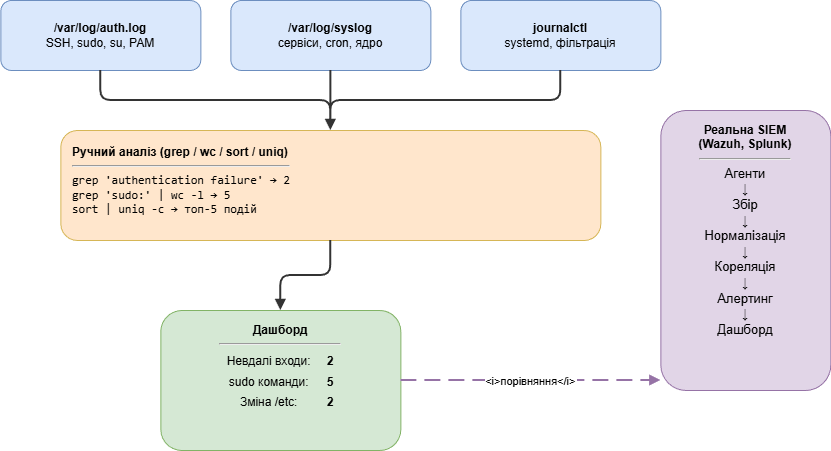

The diagram above was exported from draw.io. Its source (the exported page's mxGraphModel, read from the mxfile embedded in the PNG):
<mxGraphModel dx="1213" dy="704" grid="1" gridSize="10" guides="1" tooltips="1" connect="1" arrows="1" fold="1" page="1" pageScale="1" pageWidth="850" pageHeight="1100" math="0" shadow="0">
  <root>
    <mxCell id="0" />
    <mxCell id="1" parent="0" />
    <mxCell id="Xrks13h7iV6upubhZcmj-1" parent="1" style="rounded=1;whiteSpace=wrap;html=1;fillColor=#dae8fc;strokeColor=#6c8ebf;fontSize=12;verticalAlign=middle;spacingTop=4;spacingBottom=4;" value="&lt;b&gt;/var/log/auth.log&lt;/b&gt;&lt;br&gt;SSH, sudo, su, PAM" vertex="1">
      <mxGeometry height="70" width="200" x="258.33331298828125" y="443" as="geometry" />
    </mxCell>
    <mxCell id="Xrks13h7iV6upubhZcmj-2" parent="1" style="rounded=1;whiteSpace=wrap;html=1;fillColor=#dae8fc;strokeColor=#6c8ebf;fontSize=12;verticalAlign=middle;spacingTop=4;spacingBottom=4;" value="&lt;b&gt;/var/log/syslog&lt;/b&gt;&lt;br&gt;сервіси, cron, ядро" vertex="1">
      <mxGeometry height="70" width="200" x="488.33331298828125" y="443" as="geometry" />
    </mxCell>
    <mxCell id="Xrks13h7iV6upubhZcmj-3" parent="1" style="rounded=1;whiteSpace=wrap;html=1;fillColor=#dae8fc;strokeColor=#6c8ebf;fontSize=12;verticalAlign=middle;spacingTop=4;spacingBottom=4;" value="&lt;b&gt;journalctl&lt;/b&gt;&lt;br&gt;systemd, фільтрація" vertex="1">
      <mxGeometry height="70" width="200" x="718.3333129882812" y="443" as="geometry" />
    </mxCell>
    <mxCell id="Xrks13h7iV6upubhZcmj-4" parent="1" style="rounded=1;whiteSpace=wrap;html=1;fillColor=#ffe6cc;strokeColor=#d6b656;fontSize=12;verticalAlign=top;spacingTop=8;spacingLeft=10;spacingRight=10;spacingBottom=8;align=left;" value="&lt;b&gt;Ручний аналіз (grep / wc / sort / uniq)&lt;/b&gt;&lt;br&gt;&lt;hr&gt;&lt;font face=&quot;monospace&quot; size=&quot;2&quot;&gt;grep 'authentication failure' &amp;rarr; 2&lt;br&gt;grep 'sudo:' | wc -l &amp;rarr; 5&lt;br&gt;sort | uniq -c &amp;rarr; топ-5 подій&lt;/font&gt;" vertex="1">
      <mxGeometry height="110" width="540" x="318.33331298828125" y="573" as="geometry" />
    </mxCell>
    <mxCell id="Xrks13h7iV6upubhZcmj-5" parent="1" style="rounded=1;whiteSpace=wrap;html=1;fillColor=#d5e8d4;strokeColor=#82b366;fontSize=12;verticalAlign=top;spacingTop=6;spacingLeft=10;spacingRight=10;spacingBottom=6;" value="&lt;b&gt;Дашборд&lt;/b&gt;&lt;br&gt;&lt;hr&gt;&lt;table style=&quot;font-size:12px;border-collapse:collapse;width:100%&quot;&gt;&lt;tr&gt;&lt;td style=&quot;padding:3px 8px;&quot;&gt;Невдалі входи:&lt;/td&gt;&lt;td style=&quot;padding:3px 8px;&quot;&gt;&lt;b&gt;2&lt;/b&gt;&lt;/td&gt;&lt;/tr&gt;&lt;tr&gt;&lt;td style=&quot;padding:3px 8px;&quot;&gt;sudo команди:&lt;/td&gt;&lt;td style=&quot;padding:3px 8px;&quot;&gt;&lt;b&gt;5&lt;/b&gt;&lt;/td&gt;&lt;/tr&gt;&lt;tr&gt;&lt;td style=&quot;padding:3px 8px;&quot;&gt;Зміна /etc:&lt;/td&gt;&lt;td style=&quot;padding:3px 8px;&quot;&gt;&lt;b&gt;2&lt;/b&gt;&lt;/td&gt;&lt;/tr&gt;&lt;/table&gt;" vertex="1">
      <mxGeometry height="140" width="240" x="418.33331298828125" y="753" as="geometry" />
    </mxCell>
    <mxCell id="Xrks13h7iV6upubhZcmj-6" parent="1" style="rounded=1;whiteSpace=wrap;html=1;fillColor=#e1d5e7;strokeColor=#9673a6;fontSize=12;verticalAlign=top;spacingTop=6;spacingLeft=10;spacingRight=10;spacingBottom=6;" value="&lt;b&gt;Реальна SIEM&lt;br&gt;(Wazuh, Splunk)&lt;/b&gt;&lt;br&gt;&lt;hr&gt;&lt;font size=&quot;2&quot;&gt;Агенти&lt;br&gt;&amp;darr;&lt;br&gt;Збір&lt;br&gt;&amp;darr;&lt;br&gt;Нормалізація&lt;br&gt;&amp;darr;&lt;br&gt;Кореляція&lt;br&gt;&amp;darr;&lt;br&gt;Алертинг&lt;br&gt;&amp;darr;&lt;br&gt;Дашборд&lt;/font&gt;" vertex="1">
      <mxGeometry height="280" width="170" x="918.3333129882812" y="553" as="geometry" />
    </mxCell>
    <mxCell id="Xrks13h7iV6upubhZcmj-7" edge="1" parent="1" source="Xrks13h7iV6upubhZcmj-1" style="edgeStyle=orthogonalEdgeStyle;rounded=1;strokeColor=#333333;strokeWidth=2;endArrow=block;endFill=1;" target="Xrks13h7iV6upubhZcmj-4">
      <mxGeometry relative="1" as="geometry" />
    </mxCell>
    <mxCell id="Xrks13h7iV6upubhZcmj-8" edge="1" parent="1" source="Xrks13h7iV6upubhZcmj-2" style="edgeStyle=orthogonalEdgeStyle;rounded=1;strokeColor=#333333;strokeWidth=2;endArrow=block;endFill=1;" target="Xrks13h7iV6upubhZcmj-4">
      <mxGeometry relative="1" as="geometry" />
    </mxCell>
    <mxCell id="Xrks13h7iV6upubhZcmj-9" edge="1" parent="1" source="Xrks13h7iV6upubhZcmj-3" style="edgeStyle=orthogonalEdgeStyle;rounded=1;strokeColor=#333333;strokeWidth=2;endArrow=block;endFill=1;" target="Xrks13h7iV6upubhZcmj-4">
      <mxGeometry relative="1" as="geometry" />
    </mxCell>
    <mxCell id="Xrks13h7iV6upubhZcmj-10" edge="1" parent="1" source="Xrks13h7iV6upubhZcmj-4" style="edgeStyle=orthogonalEdgeStyle;rounded=1;strokeColor=#333333;strokeWidth=2;endArrow=block;endFill=1;" target="Xrks13h7iV6upubhZcmj-5">
      <mxGeometry relative="1" as="geometry" />
    </mxCell>
    <mxCell id="Xrks13h7iV6upubhZcmj-11" edge="1" parent="1" source="Xrks13h7iV6upubhZcmj-5" style="edgeStyle=orthogonalEdgeStyle;rounded=1;strokeColor=#9673a6;strokeWidth=2;dashed=1;dashPattern=8 4;endArrow=block;endFill=1;fontSize=11;labelBackgroundColor=#ffffff;" target="Xrks13h7iV6upubhZcmj-6" value="&lt;i&gt;порівняння&lt;/i&gt;">
      <mxGeometry relative="1" as="geometry">
        <Array as="points">
          <mxPoint x="778.3333129882812" y="823" />
          <mxPoint x="778.3333129882812" y="823" />
        </Array>
      </mxGeometry>
    </mxCell>
  </root>
</mxGraphModel>